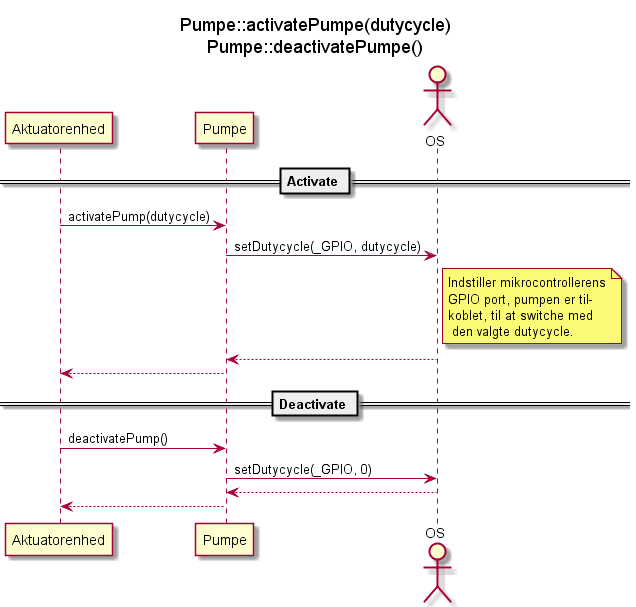

The diagram above was rendered by PlantUML. Its source (embedded in the PNG):
@startuml SD_Pumpe_activate_deactivatePumpe

participant Aktuatorenhed as a
participant Pumpe as p
actor OS as o
title Pumpe::activatePumpe(dutycycle)\nPumpe::deactivatePumpe()

== Activate == 

a -> p : activatePump(dutycycle)
p -> o : setDutycycle(_GPIO, dutycycle)
note right o: Indstiller mikrocontrollerens\nGPIO port, pumpen er til-\nkoblet, til at switche med\n den valgte dutycycle.
p <-- o
a <-- p

== Deactivate ==

a -> p : deactivatePump()
p -> o : setDutycycle(_GPIO, 0)
p <-- o
a <-- p


@enduml